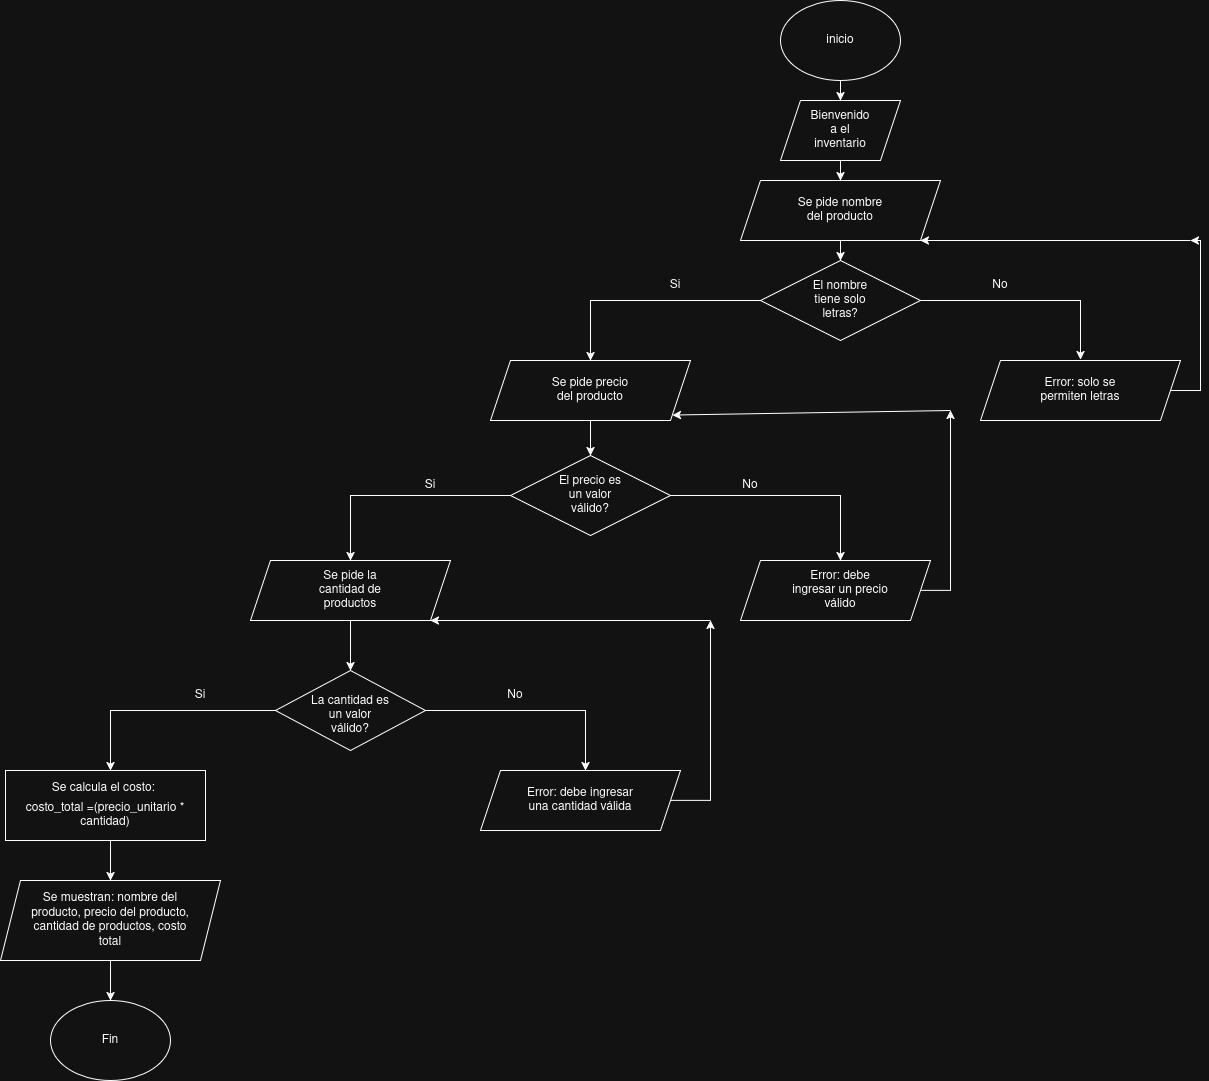

The diagram above was exported from draw.io. Its source (the exported page's mxGraphModel, read from the mxfile embedded in the PNG):
<mxGraphModel dx="2151" dy="800" grid="1" gridSize="10" guides="1" tooltips="1" connect="1" arrows="1" fold="1" page="1" pageScale="1" pageWidth="850" pageHeight="1100" math="0" shadow="0">
  <root>
    <mxCell id="0" />
    <mxCell id="1" parent="0" />
    <mxCell id="RthQBVJSt4Ynshn_3-mt-58" edge="1" parent="1" source="RthQBVJSt4Ynshn_3-mt-2" style="edgeStyle=orthogonalEdgeStyle;rounded=0;orthogonalLoop=1;jettySize=auto;html=1;exitX=0.5;exitY=1;exitDx=0;exitDy=0;entryX=0.5;entryY=0;entryDx=0;entryDy=0;" target="RthQBVJSt4Ynshn_3-mt-6">
      <mxGeometry relative="1" as="geometry" />
    </mxCell>
    <mxCell id="RthQBVJSt4Ynshn_3-mt-2" parent="1" style="ellipse;whiteSpace=wrap;html=1;" value="" vertex="1">
      <mxGeometry height="80" width="120" x="350" y="40" as="geometry" />
    </mxCell>
    <mxCell id="RthQBVJSt4Ynshn_3-mt-3" parent="1" style="text;html=1;whiteSpace=wrap;strokeColor=none;fillColor=none;align=center;verticalAlign=middle;rounded=0;" value="inicio" vertex="1">
      <mxGeometry height="30" width="60" x="380" y="65" as="geometry" />
    </mxCell>
    <mxCell id="RthQBVJSt4Ynshn_3-mt-59" edge="1" parent="1" source="RthQBVJSt4Ynshn_3-mt-6" style="edgeStyle=orthogonalEdgeStyle;rounded=0;orthogonalLoop=1;jettySize=auto;html=1;exitX=0.5;exitY=1;exitDx=0;exitDy=0;entryX=0.5;entryY=0;entryDx=0;entryDy=0;" target="RthQBVJSt4Ynshn_3-mt-11">
      <mxGeometry relative="1" as="geometry" />
    </mxCell>
    <mxCell id="RthQBVJSt4Ynshn_3-mt-6" parent="1" style="shape=parallelogram;perimeter=parallelogramPerimeter;whiteSpace=wrap;html=1;fixedSize=1;" value="" vertex="1">
      <mxGeometry height="60" width="120" x="350" y="140" as="geometry" />
    </mxCell>
    <mxCell id="RthQBVJSt4Ynshn_3-mt-10" parent="1" style="text;html=1;whiteSpace=wrap;strokeColor=none;fillColor=none;align=center;verticalAlign=middle;rounded=0;" value="Bienvenido a el inventario" vertex="1">
      <mxGeometry height="30" width="60" x="380" y="155" as="geometry" />
    </mxCell>
    <mxCell id="RthQBVJSt4Ynshn_3-mt-68" edge="1" parent="1" source="RthQBVJSt4Ynshn_3-mt-11" style="edgeStyle=orthogonalEdgeStyle;rounded=0;orthogonalLoop=1;jettySize=auto;html=1;entryX=0.5;entryY=0;entryDx=0;entryDy=0;" target="RthQBVJSt4Ynshn_3-mt-17">
      <mxGeometry relative="1" as="geometry" />
    </mxCell>
    <mxCell id="RthQBVJSt4Ynshn_3-mt-11" parent="1" style="shape=parallelogram;perimeter=parallelogramPerimeter;whiteSpace=wrap;html=1;fixedSize=1;" value="" vertex="1">
      <mxGeometry height="60" width="200" x="310" y="220" as="geometry" />
    </mxCell>
    <mxCell id="RthQBVJSt4Ynshn_3-mt-16" parent="1" style="text;html=1;whiteSpace=wrap;strokeColor=none;fillColor=none;align=center;verticalAlign=middle;rounded=0;" value="Se pide nombre del producto" vertex="1">
      <mxGeometry height="30" width="90" x="365" y="235" as="geometry" />
    </mxCell>
    <mxCell id="RthQBVJSt4Ynshn_3-mt-36" edge="1" parent="1" source="RthQBVJSt4Ynshn_3-mt-17" style="edgeStyle=orthogonalEdgeStyle;rounded=0;orthogonalLoop=1;jettySize=auto;html=1;">
      <mxGeometry relative="1" as="geometry">
        <Array as="points">
          <mxPoint x="650" y="340" />
          <mxPoint x="650" y="399" />
        </Array>
        <mxPoint x="650" y="399" as="targetPoint" />
      </mxGeometry>
    </mxCell>
    <mxCell id="RthQBVJSt4Ynshn_3-mt-40" edge="1" parent="1" source="RthQBVJSt4Ynshn_3-mt-17" style="edgeStyle=orthogonalEdgeStyle;rounded=0;orthogonalLoop=1;jettySize=auto;html=1;entryX=0.5;entryY=0;entryDx=0;entryDy=0;" target="RthQBVJSt4Ynshn_3-mt-19">
      <mxGeometry relative="1" as="geometry">
        <Array as="points">
          <mxPoint x="160" y="340" />
        </Array>
        <mxPoint x="240" y="400" as="targetPoint" />
      </mxGeometry>
    </mxCell>
    <mxCell id="RthQBVJSt4Ynshn_3-mt-17" parent="1" style="rhombus;whiteSpace=wrap;html=1;" value="" vertex="1">
      <mxGeometry height="80" width="160" x="330" y="300" as="geometry" />
    </mxCell>
    <mxCell id="RthQBVJSt4Ynshn_3-mt-18" parent="1" style="text;html=1;whiteSpace=wrap;strokeColor=none;fillColor=none;align=center;verticalAlign=middle;rounded=0;" value="El nombre tiene solo letras?" vertex="1">
      <mxGeometry height="30" width="60" x="380" y="325" as="geometry" />
    </mxCell>
    <mxCell id="RthQBVJSt4Ynshn_3-mt-83" edge="1" parent="1" source="RthQBVJSt4Ynshn_3-mt-19" style="edgeStyle=orthogonalEdgeStyle;rounded=0;orthogonalLoop=1;jettySize=auto;html=1;entryX=0.5;entryY=0;entryDx=0;entryDy=0;" target="RthQBVJSt4Ynshn_3-mt-21">
      <mxGeometry relative="1" as="geometry" />
    </mxCell>
    <mxCell id="RthQBVJSt4Ynshn_3-mt-19" parent="1" style="shape=parallelogram;perimeter=parallelogramPerimeter;whiteSpace=wrap;html=1;fixedSize=1;" value="" vertex="1">
      <mxGeometry height="60" width="200" x="60" y="400" as="geometry" />
    </mxCell>
    <mxCell id="RthQBVJSt4Ynshn_3-mt-20" parent="1" style="text;html=1;whiteSpace=wrap;strokeColor=none;fillColor=none;align=center;verticalAlign=middle;rounded=0;" value="Se pide precio del producto" vertex="1">
      <mxGeometry height="30" width="90" x="115" y="415" as="geometry" />
    </mxCell>
    <mxCell id="RthQBVJSt4Ynshn_3-mt-44" edge="1" parent="1" source="RthQBVJSt4Ynshn_3-mt-21" style="edgeStyle=orthogonalEdgeStyle;rounded=0;orthogonalLoop=1;jettySize=auto;html=1;exitX=1;exitY=0.5;exitDx=0;exitDy=0;">
      <mxGeometry relative="1" as="geometry">
        <Array as="points">
          <mxPoint x="410" y="535" />
        </Array>
        <mxPoint x="410" y="600" as="targetPoint" />
      </mxGeometry>
    </mxCell>
    <mxCell id="RthQBVJSt4Ynshn_3-mt-82" edge="1" parent="1" source="RthQBVJSt4Ynshn_3-mt-21" style="edgeStyle=orthogonalEdgeStyle;rounded=0;orthogonalLoop=1;jettySize=auto;html=1;entryX=0.5;entryY=0;entryDx=0;entryDy=0;" target="RthQBVJSt4Ynshn_3-mt-23">
      <mxGeometry relative="1" as="geometry" />
    </mxCell>
    <mxCell id="RthQBVJSt4Ynshn_3-mt-21" parent="1" style="rhombus;whiteSpace=wrap;html=1;" value="" vertex="1">
      <mxGeometry height="80" width="160" x="80" y="495" as="geometry" />
    </mxCell>
    <mxCell id="RthQBVJSt4Ynshn_3-mt-22" parent="1" style="text;html=1;whiteSpace=wrap;strokeColor=none;fillColor=none;align=center;verticalAlign=middle;rounded=0;" value="El precio es un valor válido?" vertex="1">
      <mxGeometry height="30" width="70" x="125" y="520" as="geometry" />
    </mxCell>
    <mxCell id="RthQBVJSt4Ynshn_3-mt-86" edge="1" parent="1" source="RthQBVJSt4Ynshn_3-mt-23" style="edgeStyle=orthogonalEdgeStyle;rounded=0;orthogonalLoop=1;jettySize=auto;html=1;entryX=0.5;entryY=0;entryDx=0;entryDy=0;" target="RthQBVJSt4Ynshn_3-mt-25">
      <mxGeometry relative="1" as="geometry" />
    </mxCell>
    <mxCell id="RthQBVJSt4Ynshn_3-mt-23" parent="1" style="shape=parallelogram;perimeter=parallelogramPerimeter;whiteSpace=wrap;html=1;fixedSize=1;" value="" vertex="1">
      <mxGeometry height="60" width="200" x="-180" y="600" as="geometry" />
    </mxCell>
    <mxCell id="RthQBVJSt4Ynshn_3-mt-24" parent="1" style="text;html=1;whiteSpace=wrap;strokeColor=none;fillColor=none;align=center;verticalAlign=middle;rounded=0;" value="Se pide la cantidad de productos" vertex="1">
      <mxGeometry height="30" width="100" x="-130" y="615" as="geometry" />
    </mxCell>
    <mxCell id="RthQBVJSt4Ynshn_3-mt-87" edge="1" parent="1" style="edgeStyle=orthogonalEdgeStyle;rounded=0;orthogonalLoop=1;jettySize=auto;html=1;">
      <mxGeometry relative="1" as="geometry">
        <Array as="points">
          <mxPoint x="155" y="750" />
        </Array>
        <mxPoint x="-50" y="750" as="sourcePoint" />
        <mxPoint x="155" y="810" as="targetPoint" />
      </mxGeometry>
    </mxCell>
    <mxCell id="RthQBVJSt4Ynshn_3-mt-25" parent="1" style="rhombus;whiteSpace=wrap;html=1;" value="" vertex="1">
      <mxGeometry height="80" width="150" x="-155" y="710" as="geometry" />
    </mxCell>
    <mxCell id="RthQBVJSt4Ynshn_3-mt-27" parent="1" style="text;html=1;whiteSpace=wrap;strokeColor=none;fillColor=none;align=center;verticalAlign=middle;rounded=0;" value="La cantidad es un valor válido?" vertex="1">
      <mxGeometry height="30" width="80" x="-120" y="740" as="geometry" />
    </mxCell>
    <mxCell id="RthQBVJSt4Ynshn_3-mt-28" parent="1" style="rounded=0;whiteSpace=wrap;html=1;" value="" vertex="1">
      <mxGeometry height="70" width="200" x="-425" y="810" as="geometry" />
    </mxCell>
    <mxCell id="RthQBVJSt4Ynshn_3-mt-30" parent="1" style="text;html=1;whiteSpace=wrap;strokeColor=none;fillColor=none;align=center;verticalAlign=middle;rounded=0;" value="&lt;div&gt;Se calcula el costo:&amp;nbsp;&lt;/div&gt;&lt;div&gt;&lt;br&gt;&lt;/div&gt;" vertex="1">
      <mxGeometry height="30" width="110" x="-380" y="820" as="geometry" />
    </mxCell>
    <mxCell id="RthQBVJSt4Ynshn_3-mt-31" parent="1" style="text;html=1;whiteSpace=wrap;strokeColor=none;fillColor=none;align=center;verticalAlign=middle;rounded=0;" value="&lt;div&gt;costo_total =(precio_unitario * cantidad)&lt;/div&gt;" vertex="1">
      <mxGeometry height="30" width="210" x="-430" y="840" as="geometry" />
    </mxCell>
    <mxCell id="RthQBVJSt4Ynshn_3-mt-32" parent="1" style="shape=parallelogram;perimeter=parallelogramPerimeter;whiteSpace=wrap;html=1;fixedSize=1;" value="" vertex="1">
      <mxGeometry height="80" width="220" x="-430" y="920" as="geometry" />
    </mxCell>
    <mxCell id="RthQBVJSt4Ynshn_3-mt-33" parent="1" style="text;html=1;whiteSpace=wrap;strokeColor=none;fillColor=none;align=center;verticalAlign=middle;rounded=0;" value="Se muestran: nombre del producto, precio del producto, cantidad de productos, costo total" vertex="1">
      <mxGeometry height="30" width="170" x="-405" y="945" as="geometry" />
    </mxCell>
    <mxCell id="RthQBVJSt4Ynshn_3-mt-34" parent="1" style="ellipse;whiteSpace=wrap;html=1;" value="" vertex="1">
      <mxGeometry height="80" width="120" x="-380" y="1040" as="geometry" />
    </mxCell>
    <mxCell id="RthQBVJSt4Ynshn_3-mt-35" parent="1" style="text;html=1;whiteSpace=wrap;strokeColor=none;fillColor=none;align=center;verticalAlign=middle;rounded=0;" value="Fin" vertex="1">
      <mxGeometry height="30" width="60" x="-350" y="1065" as="geometry" />
    </mxCell>
    <mxCell id="RthQBVJSt4Ynshn_3-mt-39" parent="1" style="text;html=1;whiteSpace=wrap;strokeColor=none;fillColor=none;align=center;verticalAlign=middle;rounded=0;" value="No" vertex="1">
      <mxGeometry height="30" width="60" x="540" y="310" as="geometry" />
    </mxCell>
    <mxCell id="RthQBVJSt4Ynshn_3-mt-42" parent="1" style="text;html=1;whiteSpace=wrap;strokeColor=none;fillColor=none;align=center;verticalAlign=middle;rounded=0;" value="Si" vertex="1">
      <mxGeometry height="30" width="60" x="215" y="310" as="geometry" />
    </mxCell>
    <mxCell id="RthQBVJSt4Ynshn_3-mt-48" parent="1" style="text;html=1;whiteSpace=wrap;strokeColor=none;fillColor=none;align=center;verticalAlign=middle;rounded=0;" value="No" vertex="1">
      <mxGeometry height="30" width="60" x="290" y="510" as="geometry" />
    </mxCell>
    <mxCell id="RthQBVJSt4Ynshn_3-mt-49" parent="1" style="text;html=1;whiteSpace=wrap;strokeColor=none;fillColor=none;align=center;verticalAlign=middle;rounded=0;" value="Si" vertex="1">
      <mxGeometry height="30" width="60" x="-30" y="510" as="geometry" />
    </mxCell>
    <mxCell id="RthQBVJSt4Ynshn_3-mt-53" parent="1" style="text;html=1;whiteSpace=wrap;strokeColor=none;fillColor=none;align=center;verticalAlign=middle;rounded=0;" value="No" vertex="1">
      <mxGeometry height="30" width="60" x="55" y="720" as="geometry" />
    </mxCell>
    <mxCell id="RthQBVJSt4Ynshn_3-mt-57" parent="1" style="text;html=1;whiteSpace=wrap;strokeColor=none;fillColor=none;align=center;verticalAlign=middle;rounded=0;" value="Si" vertex="1">
      <mxGeometry height="30" width="60" x="-260" y="720" as="geometry" />
    </mxCell>
    <mxCell id="RthQBVJSt4Ynshn_3-mt-73" edge="1" parent="1" source="RthQBVJSt4Ynshn_3-mt-69" style="edgeStyle=orthogonalEdgeStyle;rounded=0;orthogonalLoop=1;jettySize=auto;html=1;">
      <mxGeometry relative="1" as="geometry">
        <Array as="points">
          <mxPoint x="770" y="430" />
          <mxPoint x="770" y="280" />
        </Array>
        <mxPoint x="760" y="280" as="targetPoint" />
      </mxGeometry>
    </mxCell>
    <mxCell id="RthQBVJSt4Ynshn_3-mt-69" parent="1" style="shape=parallelogram;perimeter=parallelogramPerimeter;whiteSpace=wrap;html=1;fixedSize=1;" value="" vertex="1">
      <mxGeometry height="60" width="200" x="550" y="400" as="geometry" />
    </mxCell>
    <mxCell id="RthQBVJSt4Ynshn_3-mt-72" parent="1" style="text;html=1;whiteSpace=wrap;strokeColor=none;fillColor=none;align=center;verticalAlign=middle;rounded=0;" value="Error: solo se permiten letras" vertex="1">
      <mxGeometry height="30" width="100" x="600" y="415" as="geometry" />
    </mxCell>
    <mxCell id="RthQBVJSt4Ynshn_3-mt-74" edge="1" parent="1" style="endArrow=classic;html=1;rounded=0;" value="">
      <mxGeometry height="50" relative="1" width="50" as="geometry">
        <mxPoint x="760" y="280" as="sourcePoint" />
        <mxPoint x="490" y="280" as="targetPoint" />
      </mxGeometry>
    </mxCell>
    <mxCell id="RthQBVJSt4Ynshn_3-mt-81" edge="1" parent="1" source="RthQBVJSt4Ynshn_3-mt-79" style="edgeStyle=orthogonalEdgeStyle;rounded=0;orthogonalLoop=1;jettySize=auto;html=1;">
      <mxGeometry relative="1" as="geometry">
        <mxPoint x="520" y="450" as="targetPoint" />
      </mxGeometry>
    </mxCell>
    <mxCell id="RthQBVJSt4Ynshn_3-mt-79" parent="1" style="shape=parallelogram;perimeter=parallelogramPerimeter;whiteSpace=wrap;html=1;fixedSize=1;" value="" vertex="1">
      <mxGeometry height="60" width="190" x="310" y="600" as="geometry" />
    </mxCell>
    <mxCell id="RthQBVJSt4Ynshn_3-mt-80" parent="1" style="text;html=1;whiteSpace=wrap;strokeColor=none;fillColor=none;align=center;verticalAlign=middle;rounded=0;" value="Error: debe ingresar un precio válido" vertex="1">
      <mxGeometry height="30" width="100" x="360" y="615" as="geometry" />
    </mxCell>
    <mxCell id="RthQBVJSt4Ynshn_3-mt-84" edge="1" parent="1" style="endArrow=classic;html=1;rounded=0;entryX=1;entryY=1;entryDx=0;entryDy=0;" target="RthQBVJSt4Ynshn_3-mt-19" value="">
      <mxGeometry height="50" relative="1" width="50" as="geometry">
        <mxPoint x="520" y="450" as="sourcePoint" />
        <mxPoint x="420" y="590" as="targetPoint" />
      </mxGeometry>
    </mxCell>
    <mxCell id="RthQBVJSt4Ynshn_3-mt-88" edge="1" parent="1" source="RthQBVJSt4Ynshn_3-mt-25" style="edgeStyle=orthogonalEdgeStyle;rounded=0;orthogonalLoop=1;jettySize=auto;html=1;">
      <mxGeometry relative="1" as="geometry">
        <mxPoint x="-320" y="810" as="targetPoint" />
      </mxGeometry>
    </mxCell>
    <mxCell id="RthQBVJSt4Ynshn_3-mt-92" edge="1" parent="1" source="RthQBVJSt4Ynshn_3-mt-89" style="edgeStyle=orthogonalEdgeStyle;rounded=0;orthogonalLoop=1;jettySize=auto;html=1;">
      <mxGeometry relative="1" as="geometry">
        <mxPoint x="280" y="660" as="targetPoint" />
      </mxGeometry>
    </mxCell>
    <mxCell id="RthQBVJSt4Ynshn_3-mt-89" parent="1" style="shape=parallelogram;perimeter=parallelogramPerimeter;whiteSpace=wrap;html=1;fixedSize=1;" value="" vertex="1">
      <mxGeometry height="60" width="200" x="50" y="810" as="geometry" />
    </mxCell>
    <mxCell id="RthQBVJSt4Ynshn_3-mt-91" parent="1" style="text;html=1;whiteSpace=wrap;strokeColor=none;fillColor=none;align=center;verticalAlign=middle;rounded=0;" value="Error: debe ingresar una cantidad válida" vertex="1">
      <mxGeometry height="30" width="110" x="95" y="825" as="geometry" />
    </mxCell>
    <mxCell id="RthQBVJSt4Ynshn_3-mt-95" edge="1" parent="1" style="endArrow=classic;html=1;rounded=0;" target="RthQBVJSt4Ynshn_3-mt-32" value="">
      <mxGeometry height="50" relative="1" width="50" as="geometry">
        <mxPoint x="-320" y="880" as="sourcePoint" />
        <mxPoint x="-270" y="830" as="targetPoint" />
      </mxGeometry>
    </mxCell>
    <mxCell id="RthQBVJSt4Ynshn_3-mt-96" edge="1" parent="1" source="RthQBVJSt4Ynshn_3-mt-32" style="endArrow=classic;html=1;rounded=0;exitX=0.5;exitY=1;exitDx=0;exitDy=0;entryX=0.5;entryY=0;entryDx=0;entryDy=0;" target="RthQBVJSt4Ynshn_3-mt-34" value="">
      <mxGeometry height="50" relative="1" width="50" as="geometry">
        <mxPoint x="190" y="880" as="sourcePoint" />
        <mxPoint x="240" y="830" as="targetPoint" />
      </mxGeometry>
    </mxCell>
    <mxCell id="RthQBVJSt4Ynshn_3-mt-97" edge="1" parent="1" style="endArrow=classic;html=1;rounded=0;" value="">
      <mxGeometry height="50" relative="1" width="50" as="geometry">
        <mxPoint x="280" y="660" as="sourcePoint" />
        <mxPoint y="660" as="targetPoint" />
      </mxGeometry>
    </mxCell>
  </root>
</mxGraphModel>